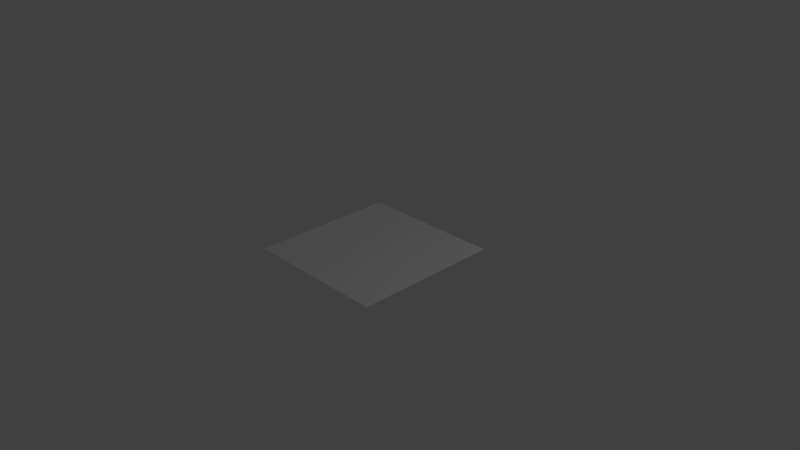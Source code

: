 # Source: playerBuffShadow.blend  (saved by Blender 2.71.0; exported with 4.5.12 LTS)
import bpy
from mathutils import Matrix  # noqa: F401  (used for matrix-valued properties, if any)

bpy.ops.wm.read_factory_settings(use_empty=True)
scene = bpy.context.scene
scene.name = 'Scene'

# ---- collections
col_collection_1 = bpy.data.collections.new('Collection 1'); scene.collection.children.link(col_collection_1)

# ---- materials (node trees are filled in below, after node groups)
mat_material = bpy.data.materials.new('Material')
mat_material.alpha_threshold = 0.0
mat_material.use_transparent_shadow = False
mat_material.roughness = 0.5
mat_material.line_color = (0.0, 0.0, 0.0, 1.0)

# ---- material node trees

# ---- world
world_world = bpy.data.worlds.new('World'); scene.world = world_world
world_world.color = (0.05088, 0.05088, 0.05088)
world_world.use_sun_shadow = False
world_world.sun_shadow_jitter_overblur = 0.0
world_world.cycles.sampling_method = 'MANUAL'
world_world.cycles.sample_map_resolution = 256

# ---- cameras
cam_camera = bpy.data.cameras.new('Camera')
cam_camera.clip_end = 100.0
cam_camera.lens = 35.0
cam_camera.sensor_width = 32.0
cam_camera.sensor_height = 18.0
cam_camera.ortho_scale = 7.314
cam_camera.dof.focus_distance = 0.0
cam_camera.dof.aperture_fstop = 128.0

# ---- lights
light_lamp = bpy.data.lights.new('Lamp', 'POINT')
light_lamp.transmission_factor = 0.0
light_lamp.cutoff_distance = 30.0
light_lamp.energy = 100.0
light_lamp.shadow_buffer_clip_start = 1.001
light_lamp.shadow_soft_size = 0.1
light_lamp.shadow_maximum_resolution = 0.006
light_lamp.use_absolute_resolution = True
light_lamp.cycles.use_multiple_importance_sampling = False

# ---- meshes
me_cube = bpy.data.meshes.new('Cube')
me_cube.from_pydata([(1.0, 1.0, -1.0), (1.0, -1.0, -1.0), (-1.0, -1.0, -1.0), (-1.0, 1.0, -1.0), (1.0, 1.0, 1.0), (1.0, -1.0, 1.0), (-1.0, -1.0, 1.0), (-1.0, 1.0, 1.0)], [], [(1, 2, 3), (7, 6, 5), (0, 4, 5), (1, 5, 6), (6, 7, 3), (0, 3, 7), (0, 1, 3), (4, 7, 5), (1, 0, 5), (2, 1, 6), (2, 6, 3), (4, 0, 7)])
_uv = me_cube.uv_layers.new(name='UVMap')
_uv.uv.foreach_set('vector', [0.9982, 0.001818, 0.001817, 0.001818, 0.001818, 0.9982, 0.001809, 0.9982, 0.001809, 0.001809, 0.9982, 0.001809, 0.9982, 0.9982, 0.9982, 0.9982, 0.9982, 0.001809, 0.9982, 0.001818, 0.9982, 0.001809, 0.001809, 0.001809, 0.001809, 0.001809, 0.001809, 0.9982, 0.001818, 0.9982, 0.9982, 0.9982, 0.001818, 0.9982, 0.001809, 0.9982, 0.9982, 0.9982, 0.9982, 0.001818, 0.001818, 0.9982, 0.9982, 0.9982, 0.001809, 0.9982, 0.9982, 0.001809, 0.9982, 0.001818, 0.9982, 0.9982, 0.9982, 0.001809, 0.001817, 0.001818, 0.9982, 0.001818, 0.001809, 0.001809, 0.001817, 0.001818, 0.001809, 0.001809, 0.001818, 0.9982, 0.9982, 0.9982, 0.9982, 0.9982, 0.001809, 0.9982])
me_cube.materials.append(mat_material)
me_cube.use_remesh_preserve_volume = False
me_cube.use_remesh_preserve_attributes = False
me_cube.use_mirror_vertex_groups = False
me_cube.update()

# ---- objects
ob_cube = bpy.data.objects.new('Cube', me_cube)
ob_lamp = bpy.data.objects.new('Lamp', light_lamp)
ob_camera = bpy.data.objects.new('Camera', cam_camera)

# ---- transforms, parenting, visibility, modifiers, constraints
ob_cube.location = (0.0, 0.0, 0.07572)
ob_cube.scale = (1.0, 1.0, 2.891e-05)
ob_cube.lock_rotations_4d = False
ob_cube.empty_display_type = 'ARROWS'
ob_cube.lineart.crease_threshold = 0.0
ob_lamp.location = (4.076, 1.005, 5.904)
ob_lamp.rotation_euler = (0.6503, 0.05522, 1.866)
ob_lamp.lock_rotations_4d = False
ob_lamp.empty_display_type = 'ARROWS'
ob_lamp.color = (0.0, 0.0, 0.0, 0.0)
ob_lamp.lineart.crease_threshold = 0.0
ob_camera.location = (7.481, -6.508, 5.344)
ob_camera.rotation_euler = (1.109, 0.01082, 0.8149)
ob_camera.lock_rotations_4d = False
ob_camera.empty_display_type = 'ARROWS'
ob_camera.color = (0.0, 0.0, 0.0, 0.0)
ob_camera.display_type = 'WIRE'
ob_camera.lineart.crease_threshold = 0.0

# ---- collection membership
col_collection_1.objects.link(ob_cube)
col_collection_1.objects.link(ob_lamp)
col_collection_1.objects.link(ob_camera)

# ---- scene / render settings (as saved in the file)
scene.camera = ob_camera
scene.frame_start = 1; scene.frame_end = 250; scene.frame_set(1)
scene.render.engine = 'BLENDER_EEVEE_NEXT'
scene.render.resolution_percentage = 50
scene.render.dither_intensity = 0.0
scene.cycles.use_denoising = False
scene.cycles.samples = 10
scene.cycles.sampling_pattern = 'TABULATED_SOBOL'
scene.cycles.light_sampling_threshold = 0.0
scene.cycles.use_adaptive_sampling = False
scene.cycles.use_light_tree = False
scene.cycles.blur_glossy = 0.0
scene.cycles.volume_bounces = 1
scene.cycles.pixel_filter_type = 'GAUSSIAN'
scene.cycles.sample_clamp_indirect = 0.0
scene.view_settings.view_transform = 'Standard'
bpy.context.view_layer.update()
